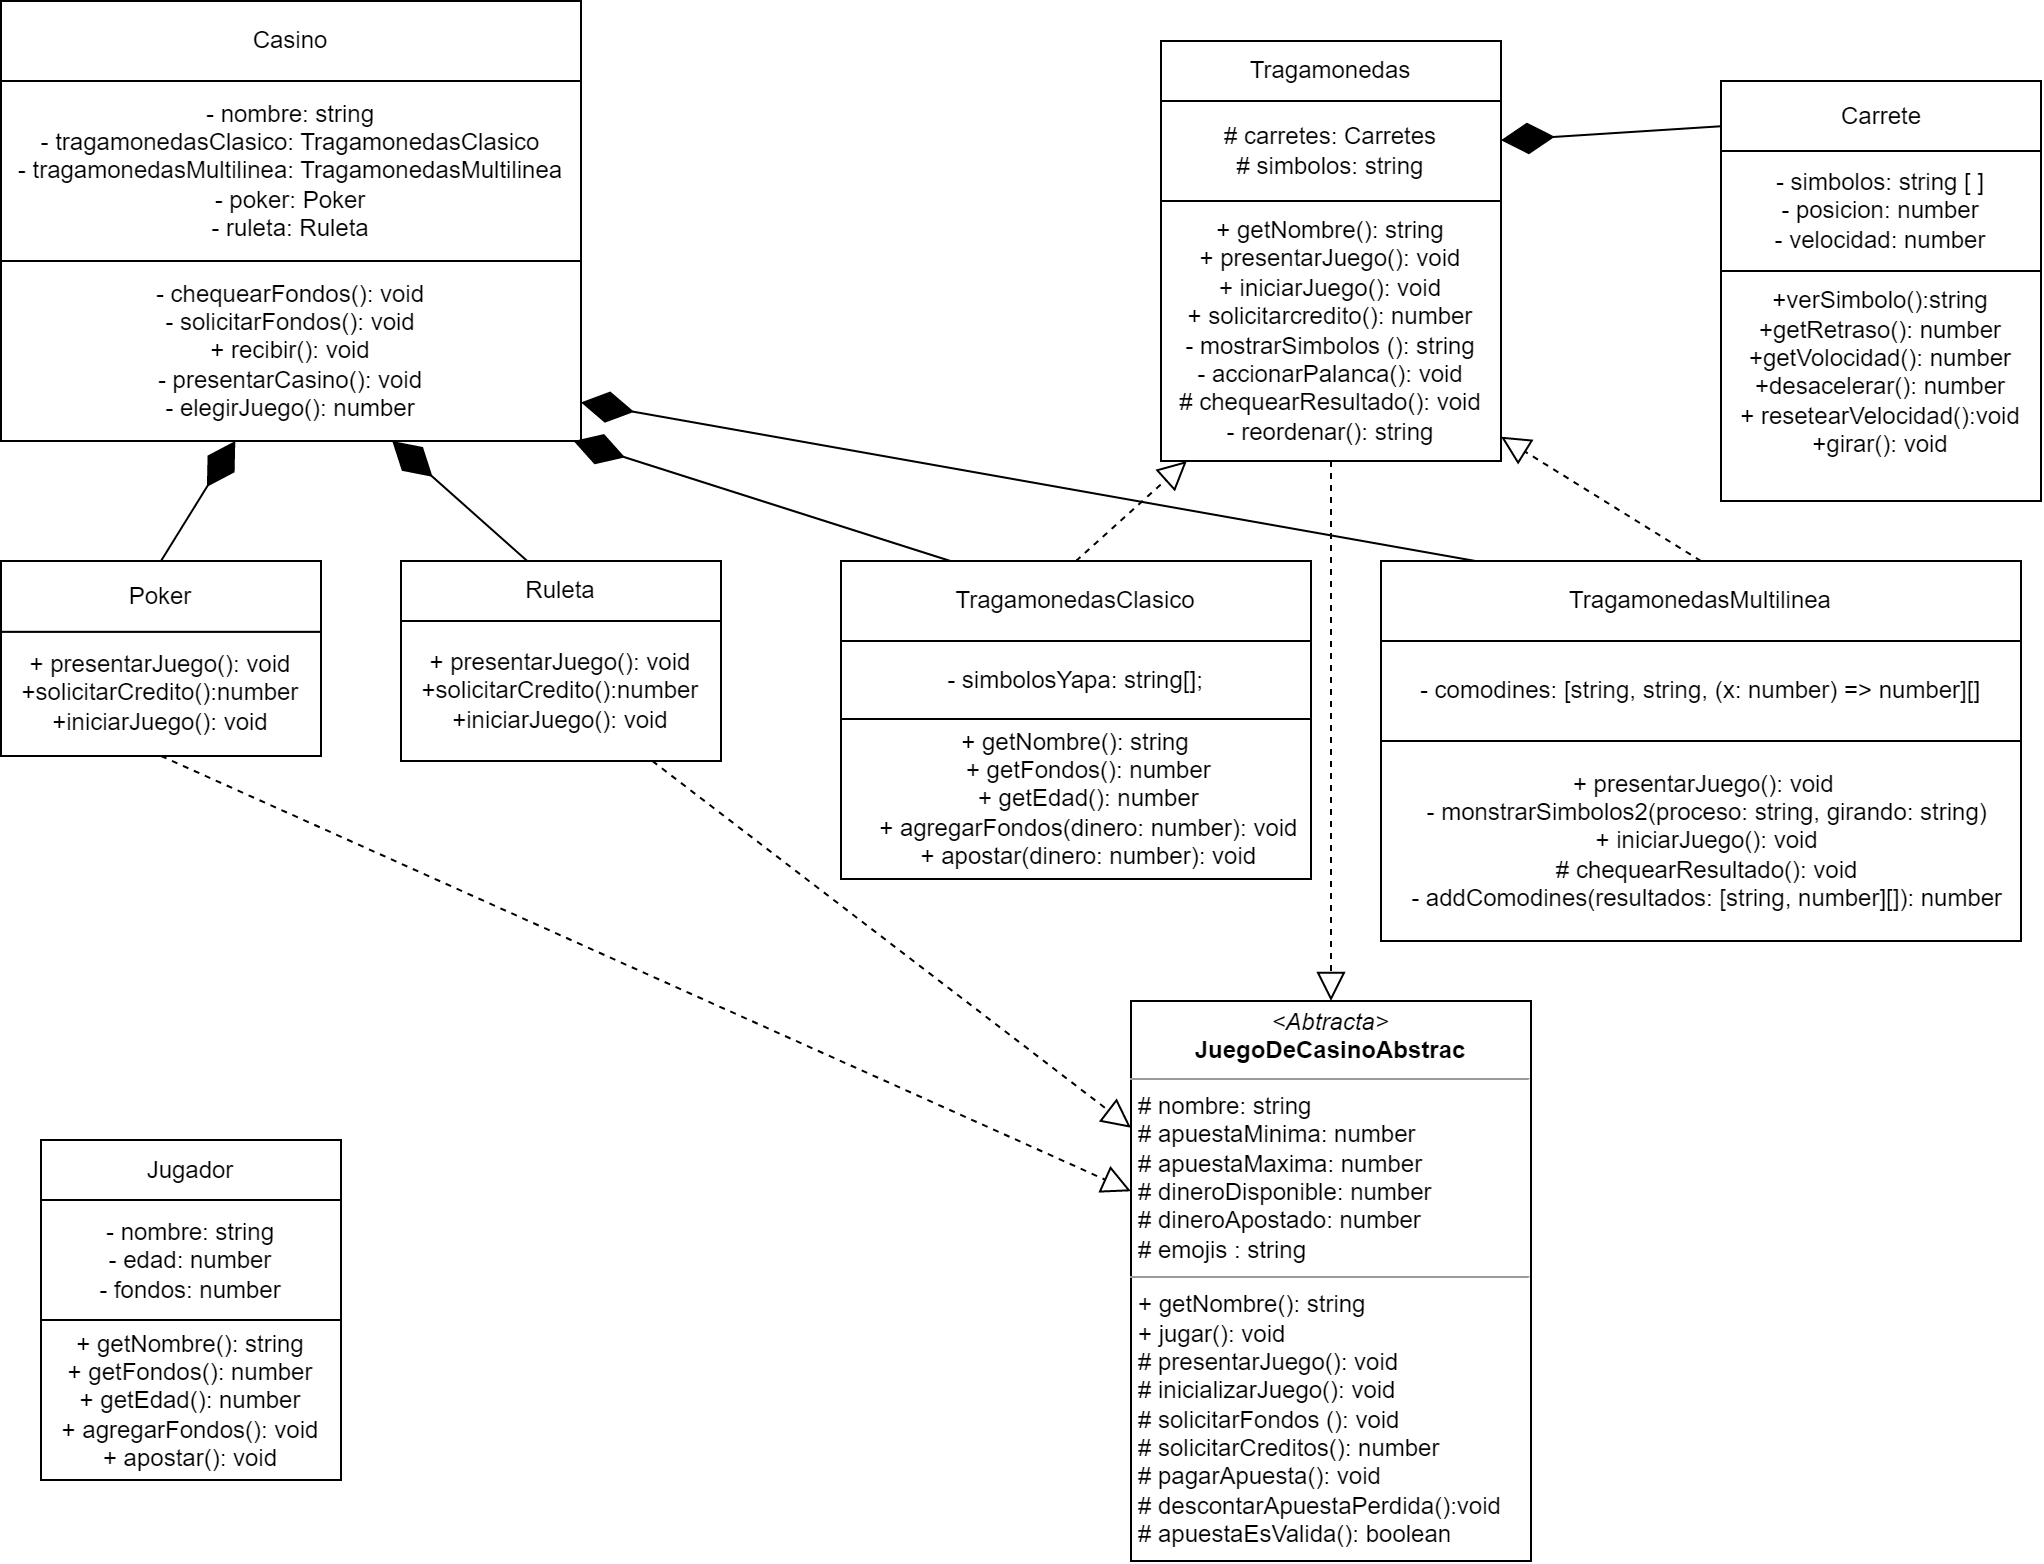

The diagram above was exported from draw.io. Its source (the exported page's mxGraphModel, read from the mxfile embedded in the PNG):
<mxGraphModel dx="1477" dy="953" grid="1" gridSize="10" guides="1" tooltips="1" connect="1" arrows="1" fold="1" page="1" pageScale="1" pageWidth="1100" pageHeight="850" background="none" math="0" shadow="0">
  <root>
    <mxCell id="0" />
    <mxCell id="1" parent="0" />
    <object label="&lt;p style=&quot;margin:0px;margin-top:4px;text-align:center;&quot;&gt;&lt;i&gt;&amp;lt;Abtracta&amp;gt;&lt;/i&gt;&lt;br&gt;&lt;b&gt;JuegoDeCasinoAbstrac&lt;/b&gt;&lt;/p&gt;&lt;hr size=&quot;1&quot;&gt;&lt;p style=&quot;margin:0px;margin-left:4px;&quot;&gt;# nombre: string&lt;/p&gt;&lt;p style=&quot;margin:0px;margin-left:4px;&quot;&gt;# apuestaMinima: number&lt;br&gt;# apuestaMaxima: number&lt;/p&gt;&lt;p style=&quot;margin:0px;margin-left:4px;&quot;&gt;# dineroDisponible: number&lt;/p&gt;&lt;p style=&quot;margin:0px;margin-left:4px;&quot;&gt;# dineroApostado: number&lt;/p&gt;&lt;p style=&quot;margin:0px;margin-left:4px;&quot;&gt;# emojis : string&lt;/p&gt;&lt;hr size=&quot;1&quot;&gt;&lt;p style=&quot;margin:0px;margin-left:4px;&quot;&gt;+ getNombre(): string&lt;/p&gt;&lt;p style=&quot;margin:0px;margin-left:4px;&quot;&gt;+ jugar(): void&lt;/p&gt;&lt;p style=&quot;margin:0px;margin-left:4px;&quot;&gt;# presentarJuego(): void&lt;/p&gt;&lt;p style=&quot;margin:0px;margin-left:4px;&quot;&gt;# inicializarJuego(): void&lt;/p&gt;&lt;p style=&quot;margin:0px;margin-left:4px;&quot;&gt;# solicitarFondos (): void&lt;/p&gt;&lt;p style=&quot;margin:0px;margin-left:4px;&quot;&gt;# solicitarCreditos(): number&lt;/p&gt;&lt;p style=&quot;margin:0px;margin-left:4px;&quot;&gt;# pagarApuesta(): void&lt;/p&gt;&lt;p style=&quot;margin:0px;margin-left:4px;&quot;&gt;# descontarApuestaPerdida():void&lt;/p&gt;&lt;p style=&quot;margin:0px;margin-left:4px;&quot;&gt;# apuestaEsValida(): boolean&lt;/p&gt;" apuestaMinima="number" apuestaMaxima="number" dineroDisponible="number" dineroApostado="number" id="b94bc138ca980ef-1">
      <mxCell style="verticalAlign=top;align=left;overflow=fill;fontSize=12;fontFamily=Helvetica;html=1;rounded=0;shadow=0;comic=0;labelBackgroundColor=none;strokeWidth=1;movable=1;resizable=1;rotatable=1;deletable=1;editable=1;locked=0;connectable=1;" parent="1" vertex="1">
        <mxGeometry x="605" y="520" width="200" height="280" as="geometry" />
      </mxCell>
    </object>
    <mxCell id="11" value="" style="group" parent="1" vertex="1" connectable="0">
      <mxGeometry x="730" y="300" width="320" height="190" as="geometry" />
    </mxCell>
    <mxCell id="8" value="TragamonedasMultilinea" style="rounded=0;whiteSpace=wrap;html=1;" parent="11" vertex="1">
      <mxGeometry width="320" height="40" as="geometry" />
    </mxCell>
    <mxCell id="9" value="- comodines: [string, string, (x: number) =&gt; number][]" style="whiteSpace=wrap;html=1;" parent="11" vertex="1">
      <mxGeometry y="40" width="320" height="50" as="geometry" />
    </mxCell>
    <mxCell id="10" value="&lt;div&gt;&amp;nbsp;+ presentarJuego(): void&lt;/div&gt;&lt;div&gt;&amp;nbsp; - monstrarSimbolos2(proceso: string, girando: string)&lt;/div&gt;&lt;div&gt;&amp;nbsp; + iniciarJuego(): void&lt;/div&gt;&lt;div&gt;&amp;nbsp; # chequearResultado(): void&lt;/div&gt;&lt;div&gt;&amp;nbsp; - addComodines(resultados: [string, number][]): number&lt;/div&gt;" style="whiteSpace=wrap;html=1;" parent="11" vertex="1">
      <mxGeometry y="90" width="320" height="100" as="geometry" />
    </mxCell>
    <mxCell id="16" value="" style="group" parent="1" vertex="1" connectable="0">
      <mxGeometry x="240" y="300" width="160" height="100" as="geometry" />
    </mxCell>
    <mxCell id="19" value="" style="group" parent="16" vertex="1" connectable="0">
      <mxGeometry width="160" height="100" as="geometry" />
    </mxCell>
    <mxCell id="12" value="Ruleta" style="rounded=0;whiteSpace=wrap;html=1;" parent="19" vertex="1">
      <mxGeometry width="160" height="30" as="geometry" />
    </mxCell>
    <mxCell id="13" value="+ presentarJuego(): void&lt;br&gt;+solicitarCredito():number&lt;br&gt;+iniciarJuego(): void" style="whiteSpace=wrap;html=1;" parent="19" vertex="1">
      <mxGeometry y="30" width="160" height="70" as="geometry" />
    </mxCell>
    <mxCell id="18" value="" style="group" parent="1" vertex="1" connectable="0">
      <mxGeometry x="40" y="300" width="160" height="97.5" as="geometry" />
    </mxCell>
    <mxCell id="14" value="Poker" style="rounded=0;whiteSpace=wrap;html=1;" parent="18" vertex="1">
      <mxGeometry width="160" height="35.45454545454545" as="geometry" />
    </mxCell>
    <mxCell id="17" value="+ presentarJuego(): void&lt;br&gt;+solicitarCredito():number&lt;br&gt;+iniciarJuego(): void" style="whiteSpace=wrap;html=1;" parent="18" vertex="1">
      <mxGeometry y="35.45454545454545" width="160" height="62.04545454545455" as="geometry" />
    </mxCell>
    <mxCell id="20" value="" style="group" parent="1" vertex="1" connectable="0">
      <mxGeometry x="460" y="300" width="235" height="159" as="geometry" />
    </mxCell>
    <mxCell id="5" value="TragamonedasClasico" style="rounded=0;whiteSpace=wrap;html=1;" parent="20" vertex="1">
      <mxGeometry width="235" height="40" as="geometry" />
    </mxCell>
    <mxCell id="6" value="- simbolosYapa: string[];" style="whiteSpace=wrap;html=1;" parent="20" vertex="1">
      <mxGeometry y="40" width="235" height="39" as="geometry" />
    </mxCell>
    <mxCell id="7" value="&lt;div&gt;+ getNombre(): string&lt;/div&gt;&lt;div&gt;&amp;nbsp; &amp;nbsp; + getFondos(): number&lt;/div&gt;&lt;div&gt;&amp;nbsp; &amp;nbsp; + getEdad(): number&lt;/div&gt;&lt;div&gt;&amp;nbsp; &amp;nbsp; + agregarFondos(dinero: number): void&lt;/div&gt;&lt;div&gt;&amp;nbsp; &amp;nbsp; + apostar(dinero: number): void&lt;/div&gt;" style="rounded=0;whiteSpace=wrap;html=1;" parent="20" vertex="1">
      <mxGeometry y="79" width="235" height="80" as="geometry" />
    </mxCell>
    <mxCell id="22" value="" style="group" parent="1" vertex="1" connectable="0">
      <mxGeometry x="900" y="60" width="160" height="210" as="geometry" />
    </mxCell>
    <mxCell id="2" value="Carrete" style="html=1;" parent="22" vertex="1">
      <mxGeometry width="160" height="35" as="geometry" />
    </mxCell>
    <mxCell id="3" value="+verSimbolo():string&lt;br&gt;+getRetraso(): number&lt;br&gt;+getVolocidad(): number&lt;br&gt;+desacelerar(): number&lt;br&gt;+ resetearVelocidad():void&lt;br&gt;+girar(): void&lt;br&gt;&lt;br&gt;&lt;div style=&quot;text-align: justify;&quot;&gt;&lt;/div&gt;" style="rounded=0;whiteSpace=wrap;html=1;" parent="22" vertex="1">
      <mxGeometry y="95" width="160" height="115" as="geometry" />
    </mxCell>
    <mxCell id="21" value="- simbolos: string [ ]&lt;br&gt;- posicion: number&lt;br&gt;- velocidad: number" style="rounded=0;whiteSpace=wrap;html=1;" parent="22" vertex="1">
      <mxGeometry y="35" width="160" height="60" as="geometry" />
    </mxCell>
    <mxCell id="27" value="" style="group" parent="1" vertex="1" connectable="0">
      <mxGeometry x="40" y="20" width="290" height="220" as="geometry" />
    </mxCell>
    <mxCell id="23" value="Casino" style="rounded=0;whiteSpace=wrap;html=1;" parent="27" vertex="1">
      <mxGeometry width="290" height="40" as="geometry" />
    </mxCell>
    <mxCell id="24" value="&lt;span style=&quot;text-align: left;&quot;&gt;- nombre: string&lt;/span&gt;&lt;br style=&quot;text-align: left;&quot;&gt;&lt;span style=&quot;text-align: left;&quot;&gt;- tragamonedasClasico: TragamonedasClasico&lt;/span&gt;&lt;br style=&quot;text-align: left;&quot;&gt;&lt;span style=&quot;text-align: left;&quot;&gt;- tragamonedasMultilinea: TragamonedasMultilinea&lt;/span&gt;&lt;br style=&quot;text-align: left;&quot;&gt;&lt;span style=&quot;text-align: left;&quot;&gt;- poker: Poker&lt;/span&gt;&lt;br style=&quot;text-align: left;&quot;&gt;&lt;span style=&quot;text-align: left;&quot;&gt;- ruleta: Ruleta&lt;/span&gt;" style="whiteSpace=wrap;html=1;" parent="27" vertex="1">
      <mxGeometry y="40" width="290" height="90" as="geometry" />
    </mxCell>
    <mxCell id="25" value="&lt;span style=&quot;text-align: left;&quot;&gt;- chequearFondos(): void&lt;/span&gt;&lt;br style=&quot;text-align: left;&quot;&gt;&lt;span style=&quot;text-align: left;&quot;&gt;- solicitarFondos(): void&lt;/span&gt;&lt;br style=&quot;text-align: left;&quot;&gt;&lt;span style=&quot;text-align: left;&quot;&gt;+ recibir(): void&lt;/span&gt;&lt;br style=&quot;text-align: left;&quot;&gt;&lt;span style=&quot;text-align: left;&quot;&gt;- presentarCasino(): void&lt;/span&gt;&lt;br style=&quot;text-align: left;&quot;&gt;&lt;span style=&quot;text-align: left;&quot;&gt;- elegirJuego(): number&lt;/span&gt;" style="whiteSpace=wrap;html=1;" parent="27" vertex="1">
      <mxGeometry y="130" width="290" height="90" as="geometry" />
    </mxCell>
    <mxCell id="31" value="" style="group" parent="1" vertex="1" connectable="0">
      <mxGeometry x="620" y="40" width="170" height="210" as="geometry" />
    </mxCell>
    <mxCell id="28" value="Tragamonedas" style="rounded=0;whiteSpace=wrap;html=1;" parent="31" vertex="1">
      <mxGeometry width="170" height="30" as="geometry" />
    </mxCell>
    <mxCell id="29" value="&lt;span style=&quot;text-align: left;&quot;&gt;# carretes: Carretes&lt;/span&gt;&lt;br style=&quot;text-align: left;&quot;&gt;&lt;span style=&quot;text-align: left;&quot;&gt;# simbolos: string&lt;/span&gt;" style="whiteSpace=wrap;html=1;" parent="31" vertex="1">
      <mxGeometry y="30" width="170" height="50" as="geometry" />
    </mxCell>
    <mxCell id="30" value="&lt;span style=&quot;text-align: left;&quot;&gt;+ getNombre(): string&lt;/span&gt;&lt;br style=&quot;text-align: left;&quot;&gt;&lt;span style=&quot;text-align: left;&quot;&gt;+ presentarJuego(): void&lt;/span&gt;&lt;br style=&quot;text-align: left;&quot;&gt;&lt;span style=&quot;text-align: left;&quot;&gt;+ iniciarJuego(): void&lt;/span&gt;&lt;br style=&quot;text-align: left;&quot;&gt;&lt;span style=&quot;text-align: left;&quot;&gt;+ solicitarcredito(): number&lt;/span&gt;&lt;br style=&quot;text-align: left;&quot;&gt;&lt;span style=&quot;text-align: left;&quot;&gt;- mostrarSimbolos (): string&lt;/span&gt;&lt;br style=&quot;text-align: left;&quot;&gt;&lt;span style=&quot;text-align: left;&quot;&gt;- accionarPalanca(): void&lt;/span&gt;&lt;br style=&quot;text-align: left;&quot;&gt;&lt;span style=&quot;text-align: left;&quot;&gt;# chequearResultado(): void&lt;/span&gt;&lt;br style=&quot;text-align: left;&quot;&gt;&lt;span style=&quot;text-align: left;&quot;&gt;- reordenar(): string&lt;/span&gt;" style="whiteSpace=wrap;html=1;" parent="31" vertex="1">
      <mxGeometry y="80" width="170" height="130" as="geometry" />
    </mxCell>
    <mxCell id="35" value="" style="group" parent="1" vertex="1" connectable="0">
      <mxGeometry x="60" y="589.5" width="150" height="170" as="geometry" />
    </mxCell>
    <mxCell id="32" value="Jugador" style="rounded=0;whiteSpace=wrap;html=1;" parent="35" vertex="1">
      <mxGeometry width="150" height="30" as="geometry" />
    </mxCell>
    <mxCell id="33" value="- nombre: string&lt;br&gt;- edad: number&lt;br&gt;- fondos: number" style="whiteSpace=wrap;html=1;" parent="35" vertex="1">
      <mxGeometry y="30" width="150" height="60" as="geometry" />
    </mxCell>
    <mxCell id="34" value="+ getNombre(): string&lt;br&gt;+ getFondos(): number&lt;br&gt;+ getEdad(): number&lt;br&gt;+ agregarFondos(): void&lt;br&gt;+ apostar(): void" style="whiteSpace=wrap;html=1;" parent="35" vertex="1">
      <mxGeometry y="90" width="150" height="80" as="geometry" />
    </mxCell>
    <mxCell id="37" value="" style="endArrow=block;dashed=1;endFill=0;endSize=12;html=1;exitX=0.5;exitY=0;exitDx=0;exitDy=0;" parent="1" edge="1" target="30" source="8">
      <mxGeometry width="160" relative="1" as="geometry">
        <mxPoint x="469.5" y="620" as="sourcePoint" />
        <mxPoint x="520" y="540" as="targetPoint" />
        <Array as="points" />
      </mxGeometry>
    </mxCell>
    <mxCell id="38" value="" style="endArrow=block;dashed=1;endFill=0;endSize=12;html=1;exitX=0.5;exitY=0;exitDx=0;exitDy=0;" parent="1" edge="1" target="30" source="5">
      <mxGeometry width="160" relative="1" as="geometry">
        <mxPoint x="149.5" y="635.5" as="sourcePoint" />
        <mxPoint x="240" y="510" as="targetPoint" />
        <Array as="points" />
      </mxGeometry>
    </mxCell>
    <mxCell id="39" value="" style="endArrow=diamondThin;endFill=1;endSize=24;html=1;" parent="1" edge="1" target="29" source="2">
      <mxGeometry width="160" relative="1" as="geometry">
        <mxPoint x="200" y="260" as="sourcePoint" />
        <mxPoint x="300" y="330" as="targetPoint" />
        <Array as="points" />
      </mxGeometry>
    </mxCell>
    <mxCell id="41" value="" style="endArrow=block;dashed=1;endFill=0;endSize=12;html=1;" parent="1" edge="1" target="b94bc138ca980ef-1" source="30">
      <mxGeometry width="160" relative="1" as="geometry">
        <mxPoint x="859.5" y="411.5" as="sourcePoint" />
        <mxPoint x="860" y="320" as="targetPoint" />
        <Array as="points" />
      </mxGeometry>
    </mxCell>
    <mxCell id="45" value="" style="endArrow=diamondThin;endFill=1;endSize=24;html=1;exitX=0.5;exitY=0;exitDx=0;exitDy=0;" parent="1" edge="1" target="25" source="14">
      <mxGeometry width="160" relative="1" as="geometry">
        <mxPoint x="740" y="712.5" as="sourcePoint" />
        <mxPoint x="740" y="650" as="targetPoint" />
      </mxGeometry>
    </mxCell>
    <mxCell id="46" value="" style="endArrow=diamondThin;endFill=1;endSize=24;html=1;" parent="1" edge="1" target="25" source="12">
      <mxGeometry width="160" relative="1" as="geometry">
        <mxPoint x="960" y="711.25" as="sourcePoint" />
        <mxPoint x="960" y="648.75" as="targetPoint" />
      </mxGeometry>
    </mxCell>
    <mxCell id="47" value="" style="endArrow=diamondThin;endFill=1;endSize=24;html=1;" parent="1" edge="1" target="25" source="5">
      <mxGeometry width="160" relative="1" as="geometry">
        <mxPoint x="420" y="444.5" as="sourcePoint" />
        <mxPoint x="700" y="445" as="targetPoint" />
      </mxGeometry>
    </mxCell>
    <mxCell id="-8ZN7k2oq9kdG_u1vnV1-51" value="" style="endArrow=diamondThin;endFill=1;endSize=24;html=1;" edge="1" parent="1" source="8" target="25">
      <mxGeometry width="160" relative="1" as="geometry">
        <mxPoint x="525" y="310" as="sourcePoint" />
        <mxPoint x="330" y="140" as="targetPoint" />
      </mxGeometry>
    </mxCell>
    <mxCell id="-8ZN7k2oq9kdG_u1vnV1-52" value="" style="endArrow=block;dashed=1;endFill=0;endSize=12;html=1;" edge="1" parent="1" source="13" target="b94bc138ca980ef-1">
      <mxGeometry width="160" relative="1" as="geometry">
        <mxPoint x="839" y="123.75" as="sourcePoint" />
        <mxPoint x="400" y="574" as="targetPoint" />
        <Array as="points" />
      </mxGeometry>
    </mxCell>
    <mxCell id="-8ZN7k2oq9kdG_u1vnV1-54" value="" style="endArrow=block;dashed=1;endFill=0;endSize=12;html=1;exitX=0.5;exitY=1;exitDx=0;exitDy=0;" edge="1" parent="1" source="17" target="b94bc138ca980ef-1">
      <mxGeometry width="160" relative="1" as="geometry">
        <mxPoint x="343" y="410" as="sourcePoint" />
        <mxPoint x="410" y="583.75" as="targetPoint" />
        <Array as="points" />
      </mxGeometry>
    </mxCell>
  </root>
</mxGraphModel>